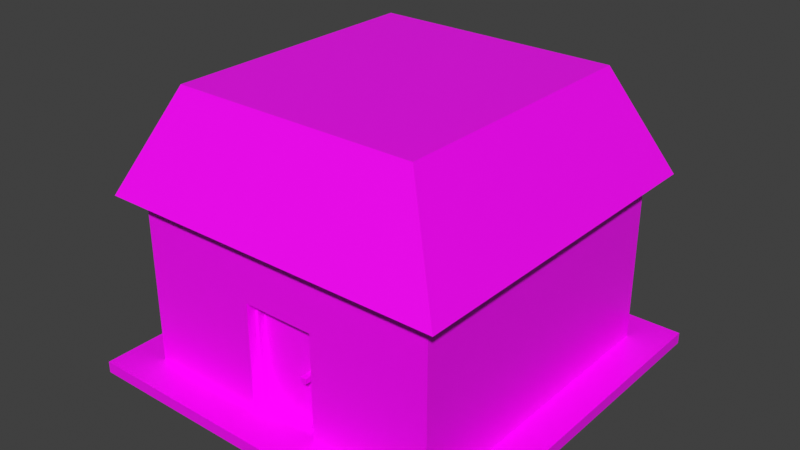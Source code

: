 # Source: PizzaDelivery.blend  (saved by Blender 3.3.6; exported with 4.5.12 LTS)
import bpy
from mathutils import Matrix  # noqa: F401  (used for matrix-valued properties, if any)

bpy.ops.wm.read_factory_settings(use_empty=True)
scene = bpy.context.scene
scene.name = 'Scene'

# ---- collections
col_collection = bpy.data.collections.new('Collection'); scene.collection.children.link(col_collection)

# ---- images (referenced by path relative to the original .blend; pixels are not part of the script)
import os
ASSET_DIR = os.environ.get("B2B_ASSET_DIR", "")  # directory of the original .blend (textures are referenced by path, not embedded)
HERE = os.path.dirname(os.path.abspath(__file__))  # packed textures are extracted next to this script under _unpacked/

def load_image(name, relpath, width, height, colorspace="sRGB"):
    """Load a texture the original file referenced (path relative to the .blend, or extracted next to this script)."""
    p = next((c for c in (os.path.join(HERE, relpath), os.path.join(ASSET_DIR, relpath)) if relpath and os.path.exists(c)), "")
    if p:
        img = bpy.data.images.load(p, check_existing=True)
        img.name = name
    else:  # same state as the original file: an image datablock whose file is absent (Cycles renders it pink)
        img = bpy.data.images.new(name, width, height)
        img.source = "FILE"
        img.filepath = "//" + (relpath or name)
    img.colorspace_settings.name = colorspace
    return img
img_imphenziapalette01_256_gradient_png = load_image('ImphenziaPalette01-256-Gradient.png', 'ImphenziaPalette01-256-Gradient.png', 1024, 1024, 'sRGB')

# ---- materials (node trees are filled in below, after node groups)
mat_material = bpy.data.materials.new('Material')
mat_material.alpha_threshold = 0.0
mat_material.use_transparent_shadow = False
mat_material.line_color = (0.0, 0.0, 0.0, 1.0)

# ---- material node trees
mat_material.use_nodes = True; mat_material.node_tree.nodes.clear()
_N = mat_material.node_tree.nodes; _L = mat_material.node_tree.links
n0 = _N.new('ShaderNodeOutputMaterial'); n0.name = 'Material Output'; n0.location = (300, 300)
n1 = _N.new('ShaderNodeBsdfPrincipled'); n1.name = 'Principled BSDF'; n1.location = (10, 300)
n1.distribution = 'GGX'
n1.subsurface_method = 'BURLEY'
n1.inputs[2].default_value = 0.4
n1.inputs[3].default_value = 1.45
n1.inputs[27].default_value = (0.0, 0.0, 0.0, 1.0)
n1.inputs[28].default_value = 1.0
n2 = _N.new('ShaderNodeTexImage'); n2.name = 'Image Texture'; n2.location = (-322, 176)
n2.image = img_imphenziapalette01_256_gradient_png
n2.interpolation = 'Closest'
_L.new(n1.outputs[0], n0.inputs[0])
_L.new(n2.outputs[0], n1.inputs[0])
n0.is_active_output = True

# ---- world
world_world = bpy.data.worlds.new('World'); scene.world = world_world
world_world.use_nodes = True; world_world.node_tree.nodes.clear()
_N = world_world.node_tree.nodes; _L = world_world.node_tree.links
n0 = _N.new('ShaderNodeOutputWorld'); n0.name = 'World Output'; n0.location = (300, 300)
n1 = _N.new('ShaderNodeBackground'); n1.name = 'Background'; n1.location = (10, 300)
n1.inputs[0].default_value = (0.05088, 0.05088, 0.05088, 1.0)
_L.new(n1.outputs[0], n0.inputs[0])
n0.is_active_output = True
world_world.color = (0.05088, 0.05088, 0.05088)
world_world.use_sun_shadow = False
world_world.sun_shadow_jitter_overblur = 0.0

# ---- meshes
me_cube = bpy.data.meshes.new('Cube')
me_cube.from_pydata([(10.0, 10.0, 0.3), (10.0, 10.0, -0.3), (10.0, -10.0, 0.3), (10.0, -10.0, -0.3), (-10.0, 10.0, 0.3), (-10.0, 10.0, -0.3), (-10.0, -10.0, 0.3), (-10.0, -10.0, -0.3)], [], [(0, 4, 6, 2), (3, 2, 6, 7), (7, 6, 4, 5), (5, 1, 3, 7), (1, 0, 2, 3), (5, 4, 0, 1)])
_uv = me_cube.uv_layers.new(name='UVMap')
_uv.uv.foreach_set('vector', [0.8284, 0.8094, 0.8284, 0.8094, 0.8284, 0.8094, 0.8284, 0.8094, 0.8284, 0.8094, 0.8284, 0.8094, 0.8284, 0.8094, 0.8284, 0.8094, 0.8284, 0.8094, 0.8284, 0.8094, 0.8284, 0.8094, 0.8284, 0.8094, 0.8284, 0.8094, 0.8284, 0.8094, 0.8284, 0.8094, 0.8284, 0.8094, 0.8284, 0.8094, 0.8284, 0.8094, 0.8284, 0.8094, 0.8284, 0.8094, 0.8284, 0.8094, 0.8284, 0.8094, 0.8284, 0.8094, 0.8284, 0.8094])
me_cube.materials.append(mat_material)
me_cube.use_remesh_preserve_volume = False
me_cube.use_remesh_preserve_attributes = False
me_cube.use_mirror_vertex_groups = False
me_cube.update()
me_cube_001 = bpy.data.meshes.new('Cube.001')
me_cube_001.from_pydata([(-8.093, -8.093, 0.2), (-5.69, -6.183, 14.38), (-8.093, 8.093, 0.2), (-5.69, 6.183, 14.38), (8.093, -8.093, 0.2), (5.69, -6.183, 14.38), (8.093, 8.093, 0.2), (5.69, 6.183, 14.38), (6.848, 8.093, 0.2), (5.603, 8.093, 0.2), (4.358, 8.093, 0.2), (3.113, 8.093, 0.2), (1.868, 8.093, 0.2), (0.6225, 8.093, 0.2), (-0.6225, 8.093, 0.2), (-1.868, 8.093, 0.2), (-3.113, 8.093, 0.2), (-4.358, 8.093, 0.2), (-5.603, 8.093, 0.2), (-6.848, 8.093, 0.2), (-4.815, 6.183, 14.38), (-3.939, 6.183, 14.38), (-3.064, 6.183, 14.38), (-2.189, 6.183, 14.38), (-1.313, 6.183, 14.38), (-0.4377, 6.183, 14.38), (0.4377, 6.183, 14.38), (1.313, 6.183, 14.38), (2.189, 6.183, 14.38), (3.064, 6.183, 14.38), (3.939, 6.183, 14.38), (4.815, 6.183, 14.38), (-6.848, -8.093, 0.2), (-5.603, -8.093, 0.2), (-4.358, -8.093, 0.2), (-3.113, -8.093, 0.2), (-1.868, -8.093, 0.2), (-0.6225, -8.093, 0.2), (0.6225, -8.093, 0.2), (1.868, -8.093, 0.2), (3.113, -8.093, 0.2), (4.358, -8.093, 0.2), (5.603, -8.093, 0.2), (6.848, -8.093, 0.2), (4.815, -6.183, 14.38), (3.939, -6.183, 14.38), (3.064, -6.183, 14.38), (2.189, -6.183, 14.38), (1.313, -6.183, 14.38), (0.4377, -6.183, 14.38), (-0.4377, -6.183, 14.38), (-1.313, -6.183, 14.38), (-2.189, -6.183, 14.38), (-3.064, -6.183, 14.38), (-3.939, -6.183, 14.38), (-4.815, -6.183, 14.38), (-8.093, -8.093, 1.328), (-8.093, -8.093, 2.456), (-8.093, -8.093, 3.584), (-8.093, -8.093, 4.712), (-8.093, -8.093, 5.84), (-8.093, -8.093, 6.968), (-8.093, -8.093, 8.096), (-8.093, -8.093, 9.224), (-8.093, 8.093, 9.224), (-8.093, 8.093, 8.096), (-8.093, 8.093, 6.968), (-8.093, 8.093, 5.84), (-8.093, 8.093, 4.712), (-8.093, 8.093, 3.584), (-8.093, 8.093, 2.456), (-8.093, 8.093, 1.328), (8.093, 8.093, 9.224), (8.093, 8.093, 8.096), (8.093, 8.093, 6.968), (8.093, 8.093, 5.84), (8.093, 8.093, 4.712), (8.093, 8.093, 3.584), (8.093, 8.093, 2.456), (8.093, 8.093, 1.328), (8.093, -8.093, 9.224), (8.093, -8.093, 8.096), (8.093, -8.093, 6.968), (8.093, -8.093, 5.84), (8.093, -8.093, 4.712), (8.093, -8.093, 3.584), (8.093, -8.093, 2.456), (8.093, -8.093, 1.328), (6.848, -8.093, 9.224), (6.848, -8.093, 8.096), (6.848, -8.093, 6.968), (6.848, -8.093, 5.84), (6.848, -8.093, 4.712), (6.848, -8.093, 3.584), (6.848, -8.093, 2.456), (6.848, -8.093, 1.328), (5.603, -8.093, 9.224), (5.603, -8.093, 8.096), (5.603, -8.093, 6.968), (5.603, -8.093, 5.84), (5.603, -8.093, 4.712), (5.603, -8.093, 3.584), (5.603, -8.093, 2.456), (5.603, -8.093, 1.328), (4.358, -8.093, 9.224), (4.358, -8.093, 8.096), (4.358, -8.093, 6.968), (4.358, -8.093, 5.84), (4.358, -8.093, 4.712), (4.358, -8.093, 3.584), (4.358, -8.093, 2.456), (4.358, -8.093, 1.328), (3.113, -8.093, 9.224), (3.113, -8.093, 8.096), (3.113, -8.093, 6.968), (3.113, -8.093, 5.84), (3.113, -8.093, 4.712), (3.113, -8.093, 3.584), (3.113, -8.093, 2.456), (3.113, -8.093, 1.328), (1.868, -8.093, 9.224), (1.868, -8.093, 8.096), (1.868, -8.093, 6.968), (1.868, -8.093, 5.84), (1.868, -8.093, 4.712), (1.868, -8.093, 3.584), (1.868, -8.093, 2.456), (1.868, -8.093, 1.328), (0.6225, -8.093, 9.224), (0.6225, -8.093, 8.096), (0.6225, -8.093, 6.968), (0.6225, -8.093, 5.84), (-0.6225, -8.093, 9.224), (-0.6225, -8.093, 8.096), (-0.6225, -8.093, 6.968), (-0.6225, -8.093, 5.84), (-1.868, -8.093, 9.224), (-1.868, -8.093, 8.096), (-1.868, -8.093, 6.968), (-1.868, -8.093, 5.84), (-1.868, -8.093, 4.712), (-1.868, -8.093, 3.584), (-1.868, -8.093, 2.456), (-1.868, -8.093, 1.328), (-3.113, -8.093, 9.224), (-3.113, -8.093, 8.096), (-3.113, -8.093, 6.968), (-3.113, -8.093, 5.84), (-3.113, -8.093, 4.712), (-3.113, -8.093, 3.584), (-3.113, -8.093, 2.456), (-3.113, -8.093, 1.328), (-4.358, -8.093, 9.224), (-4.358, -8.093, 8.096), (-4.358, -8.093, 6.968), (-4.358, -8.093, 5.84), (-4.358, -8.093, 4.712), (-4.358, -8.093, 3.584), (-4.358, -8.093, 2.456), (-4.358, -8.093, 1.328), (-5.603, -8.093, 9.224), (-5.603, -8.093, 8.096), (-5.603, -8.093, 6.968), (-5.603, -8.093, 5.84), (-5.603, -8.093, 4.712), (-5.603, -8.093, 3.584), (-5.603, -8.093, 2.456), (-5.603, -8.093, 1.328), (-6.848, -8.093, 9.224), (-6.848, -8.093, 8.096), (-6.848, -8.093, 6.968), (-6.848, -8.093, 5.84), (-6.848, -8.093, 4.712), (-6.848, -8.093, 3.584), (-6.848, -8.093, 2.456), (-6.848, -8.093, 1.328), (-6.848, 8.093, 9.224), (-6.848, 8.093, 8.096), (-6.848, 8.093, 6.968), (-6.848, 8.093, 5.84), (-6.848, 8.093, 4.712), (-6.848, 8.093, 3.584), (-6.848, 8.093, 2.456), (-6.848, 8.093, 1.328), (-5.603, 8.093, 9.224), (-5.603, 8.093, 8.096), (-5.603, 8.093, 6.968), (-5.603, 8.093, 5.84), (-5.603, 8.093, 4.712), (-5.603, 8.093, 3.584), (-5.603, 8.093, 2.456), (-5.603, 8.093, 1.328), (-4.358, 8.093, 9.224), (-4.358, 8.093, 8.096), (-4.358, 8.093, 6.968), (-4.358, 8.093, 5.84), (-4.358, 8.093, 4.712), (-4.358, 8.093, 3.584), (-4.358, 8.093, 2.456), (-4.358, 8.093, 1.328), (-3.113, 8.093, 9.224), (-3.113, 8.093, 8.096), (-3.113, 8.093, 6.968), (-3.113, 8.093, 5.84), (-3.113, 8.093, 4.712), (-3.113, 8.093, 3.584), (-3.113, 8.093, 2.456), (-3.113, 8.093, 1.328), (-1.868, 8.093, 9.224), (-1.868, 8.093, 8.096), (-1.868, 8.093, 6.968), (-1.868, 8.093, 5.84), (-1.868, 8.093, 4.712), (-1.868, 8.093, 3.584), (-1.868, 8.093, 2.456), (-1.868, 8.093, 1.328), (-0.6225, 8.093, 9.224), (-0.6225, 8.093, 8.096), (-0.6225, 8.093, 6.968), (-0.6225, 8.093, 5.84), (-0.6225, 8.093, 4.712), (-0.6225, 8.093, 3.584), (-0.6225, 8.093, 2.456), (-0.6225, 8.093, 1.328), (0.6225, 8.093, 9.224), (0.6225, 8.093, 8.096), (0.6225, 8.093, 6.968), (0.6225, 8.093, 5.84), (0.6225, 8.093, 4.712), (0.6225, 8.093, 3.584), (0.6225, 8.093, 2.456), (0.6225, 8.093, 1.328), (1.868, 8.093, 9.224), (1.868, 8.093, 8.096), (1.868, 8.093, 6.968), (1.868, 8.093, 5.84), (1.868, 8.093, 4.712), (1.868, 8.093, 3.584), (1.868, 8.093, 2.456), (1.868, 8.093, 1.328), (3.113, 8.093, 9.224), (3.113, 8.093, 8.096), (3.113, 8.093, 6.968), (3.113, 8.093, 5.84), (3.113, 8.093, 4.712), (3.113, 8.093, 3.584), (3.113, 8.093, 2.456), (3.113, 8.093, 1.328), (4.358, 8.093, 9.224), (4.358, 8.093, 8.096), (4.358, 8.093, 6.968), (4.358, 8.093, 5.84), (4.358, 8.093, 4.712), (4.358, 8.093, 3.584), (4.358, 8.093, 2.456), (4.358, 8.093, 1.328), (5.603, 8.093, 9.224), (5.603, 8.093, 8.096), (5.603, 8.093, 6.968), (5.603, 8.093, 5.84), (5.603, 8.093, 4.712), (5.603, 8.093, 3.584), (5.603, 8.093, 2.456), (5.603, 8.093, 1.328), (6.848, 8.093, 9.224), (6.848, 8.093, 8.096), (6.848, 8.093, 6.968), (6.848, 8.093, 5.84), (6.848, 8.093, 4.712), (6.848, 8.093, 3.584), (6.848, 8.093, 2.456), (6.848, 8.093, 1.328), (-1.868, -7.592, 0.2), (-0.6225, -7.592, 0.2), (0.6225, -7.592, 0.2), (1.868, -7.592, 0.2), (1.868, -7.592, 1.328), (-1.868, -7.592, 1.328), (1.868, -7.592, 5.84), (1.868, -7.592, 4.712), (1.868, -7.592, 3.584), (1.868, -7.592, 2.456), (0.6225, -7.592, 5.84), (-0.6225, -7.592, 5.84), (-1.868, -7.592, 5.84), (-1.868, -7.592, 4.712), (-1.868, -7.592, 3.584), (-1.868, -7.592, 2.456), (-6.384, -6.936, 14.45), (-6.384, 6.936, 14.45), (6.384, -6.936, 14.45), (6.384, 6.936, 14.45), (-5.402, 6.936, 14.45), (-4.42, 6.936, 14.45), (-3.437, 6.936, 14.45), (-2.455, 6.936, 14.45), (-1.473, 6.936, 14.45), (-0.4911, 6.936, 14.45), (0.4911, 6.936, 14.45), (1.473, 6.936, 14.45), (2.455, 6.936, 14.45), (3.437, 6.936, 14.45), (4.42, 6.936, 14.45), (5.402, 6.936, 14.45), (5.402, -6.936, 14.45), (4.42, -6.936, 14.45), (3.437, -6.936, 14.45), (2.455, -6.936, 14.45), (1.473, -6.936, 14.45), (0.4911, -6.936, 14.45), (-0.4911, -6.936, 14.45), (-1.473, -6.936, 14.45), (-2.455, -6.936, 14.45), (-3.437, -6.936, 14.45), (-4.42, -6.936, 14.45), (-5.402, -6.936, 14.45), (-9.079, -9.079, 9.155), (-9.079, 9.079, 9.155), (9.079, 9.079, 9.155), (9.079, -9.079, 9.155), (7.682, -9.079, 9.155), (6.285, -9.079, 9.155), (4.889, -9.079, 9.155), (3.492, -9.079, 9.155), (2.095, -9.079, 9.155), (0.6984, -9.079, 9.155), (-0.6984, -9.079, 9.155), (-2.095, -9.079, 9.155), (-3.492, -9.079, 9.155), (-4.889, -9.079, 9.155), (-6.285, -9.079, 9.155), (-7.682, -9.079, 9.155), (-7.682, 9.079, 9.155), (-6.285, 9.079, 9.155), (-4.889, 9.079, 9.155), (-3.492, 9.079, 9.155), (-2.095, 9.079, 9.155), (-0.6984, 9.079, 9.155), (0.6984, 9.079, 9.155), (2.095, 9.079, 9.155), (3.492, 9.079, 9.155), (4.889, 9.079, 9.155), (6.285, 9.079, 9.155), (7.682, 9.079, 9.155), (-1.868, -7.592, 0.2), (-0.6225, -7.592, 0.2), (0.6225, -7.592, 0.2), (1.868, -7.592, 0.2), (1.868, -7.592, 1.328), (-1.69, -7.25, 1.489), (-0.5632, -7.25, 1.489), (-1.868, -7.592, 1.328), (1.868, -7.592, 5.84), (1.868, -7.592, 4.712), (1.868, -7.592, 3.584), (1.868, -7.592, 2.456), (0.6225, -7.592, 5.84), (0.5632, -7.25, 1.489), (1.69, -7.25, 1.489), (1.69, -7.25, 0.4685), (-0.6225, -7.592, 5.84), (0.5632, -7.25, 0.4685), (-0.5632, -7.25, 0.4685), (-1.69, -7.25, 0.4685), (-1.868, -7.592, 5.84), (-1.868, -7.592, 4.712), (-1.868, -7.592, 3.584), (-1.868, -7.592, 2.456), (-1.69, -7.592, 0.4685), (-0.5632, -7.592, 0.4685), (0.5632, -7.592, 0.4685), (1.69, -7.592, 0.4685), (1.69, -7.592, 1.489), (-1.69, -7.592, 1.489), (1.69, -7.592, 5.571), (1.69, -7.592, 4.551), (1.69, -7.592, 3.53), (1.69, -7.592, 2.51), (0.5632, -7.592, 5.571), (-0.5632, -7.592, 5.571), (-1.69, -7.592, 5.571), (-1.69, -7.592, 4.551), (-1.69, -7.592, 3.53), (-1.69, -7.592, 2.51), (1.69, -7.25, 5.571), (1.69, -7.25, 4.551), (1.69, -7.25, 3.53), (1.69, -7.25, 2.51), (0.5632, -7.25, 5.571), (0.5632, -7.25, 4.551), (0.5632, -7.25, 3.53), (0.5632, -7.25, 2.51), (-0.5632, -7.25, 5.571), (-0.5632, -7.25, 4.551), (-0.5632, -7.25, 3.53), (-0.5632, -7.25, 2.51), (-1.69, -7.25, 5.571), (-1.69, -7.25, 4.551), (-1.69, -7.25, 3.53), (-1.69, -7.25, 2.51), (1.276, -7.25, 3.155), (1.276, -7.25, 2.885), (0.9772, -7.25, 3.155), (0.9772, -7.25, 2.885), (1.276, -7.845, 3.155), (1.276, -7.845, 2.885), (0.9772, -7.845, 3.155), (0.9772, -7.845, 2.885)], [], [(63, 1, 3, 64), (264, 31, 7, 72), (72, 7, 5, 80), (168, 55, 1, 63), (8, 6, 4, 43), (20, 3, 1, 55), (7, 31, 44, 5), (31, 30, 45, 44), (30, 29, 46, 45), (29, 28, 47, 46), (28, 27, 48, 47), (27, 26, 49, 48), (26, 25, 50, 49), (25, 24, 51, 50), (24, 23, 52, 51), (23, 22, 53, 52), (22, 21, 54, 53), (21, 20, 55, 54), (2, 19, 32, 0), (19, 18, 33, 32), (18, 17, 34, 33), (17, 16, 35, 34), (16, 15, 36, 35), (15, 14, 37, 36), (14, 13, 38, 37), (13, 12, 39, 38), (12, 11, 40, 39), (11, 10, 41, 40), (10, 9, 42, 41), (9, 8, 43, 42), (80, 5, 44, 88), (88, 44, 45, 96), (96, 45, 46, 104), (104, 46, 47, 112), (112, 47, 48, 120), (120, 48, 49, 128), (128, 49, 50, 132), (132, 50, 51, 136), (136, 51, 52, 144), (144, 52, 53, 152), (152, 53, 54, 160), (160, 54, 55, 168), (64, 3, 20, 176), (176, 20, 21, 184), (184, 21, 22, 192), (192, 22, 23, 200), (200, 23, 24, 208), (208, 24, 25, 216), (216, 25, 26, 224), (224, 26, 27, 232), (232, 27, 28, 240), (240, 28, 29, 248), (248, 29, 30, 256), (256, 30, 31, 264), (9, 263, 271, 8), (263, 262, 270, 271), (262, 261, 269, 270), (261, 260, 268, 269), (260, 259, 267, 268), (259, 258, 266, 267), (258, 257, 265, 266), (257, 256, 264, 265), (10, 255, 263, 9), (255, 254, 262, 263), (254, 253, 261, 262), (253, 252, 260, 261), (252, 251, 259, 260), (251, 250, 258, 259), (250, 249, 257, 258), (249, 248, 256, 257), (11, 247, 255, 10), (247, 246, 254, 255), (246, 245, 253, 254), (245, 244, 252, 253), (244, 243, 251, 252), (243, 242, 250, 251), (242, 241, 249, 250), (241, 240, 248, 249), (12, 239, 247, 11), (239, 238, 246, 247), (238, 237, 245, 246), (237, 236, 244, 245), (236, 235, 243, 244), (235, 234, 242, 243), (234, 233, 241, 242), (233, 232, 240, 241), (13, 231, 239, 12), (231, 230, 238, 239), (230, 229, 237, 238), (229, 228, 236, 237), (228, 227, 235, 236), (227, 226, 234, 235), (226, 225, 233, 234), (225, 224, 232, 233), (14, 223, 231, 13), (223, 222, 230, 231), (222, 221, 229, 230), (221, 220, 228, 229), (220, 219, 227, 228), (219, 218, 226, 227), (218, 217, 225, 226), (217, 216, 224, 225), (15, 215, 223, 14), (215, 214, 222, 223), (214, 213, 221, 222), (213, 212, 220, 221), (212, 211, 219, 220), (211, 210, 218, 219), (210, 209, 217, 218), (209, 208, 216, 217), (16, 207, 215, 15), (207, 206, 214, 215), (206, 205, 213, 214), (205, 204, 212, 213), (204, 203, 211, 212), (203, 202, 210, 211), (202, 201, 209, 210), (201, 200, 208, 209), (17, 199, 207, 16), (199, 198, 206, 207), (198, 197, 205, 206), (197, 196, 204, 205), (196, 195, 203, 204), (195, 194, 202, 203), (194, 193, 201, 202), (193, 192, 200, 201), (18, 191, 199, 17), (191, 190, 198, 199), (190, 189, 197, 198), (189, 188, 196, 197), (188, 187, 195, 196), (187, 186, 194, 195), (186, 185, 193, 194), (185, 184, 192, 193), (19, 183, 191, 18), (183, 182, 190, 191), (182, 181, 189, 190), (181, 180, 188, 189), (180, 179, 187, 188), (179, 178, 186, 187), (178, 177, 185, 186), (177, 176, 184, 185), (2, 71, 183, 19), (71, 70, 182, 183), (70, 69, 181, 182), (69, 68, 180, 181), (68, 67, 179, 180), (67, 66, 178, 179), (66, 65, 177, 178), (65, 64, 176, 177), (33, 167, 175, 32), (167, 166, 174, 175), (166, 165, 173, 174), (165, 164, 172, 173), (164, 163, 171, 172), (163, 162, 170, 171), (162, 161, 169, 170), (161, 160, 168, 169), (34, 159, 167, 33), (159, 158, 166, 167), (158, 157, 165, 166), (157, 156, 164, 165), (156, 155, 163, 164), (155, 154, 162, 163), (154, 153, 161, 162), (153, 152, 160, 161), (35, 151, 159, 34), (151, 150, 158, 159), (150, 149, 157, 158), (149, 148, 156, 157), (148, 147, 155, 156), (147, 146, 154, 155), (146, 145, 153, 154), (145, 144, 152, 153), (36, 143, 151, 35), (143, 142, 150, 151), (142, 141, 149, 150), (141, 140, 148, 149), (140, 139, 147, 148), (139, 138, 146, 147), (138, 137, 145, 146), (137, 136, 144, 145), (38, 39, 275, 274), (124, 123, 278, 279), (131, 135, 283, 282), (135, 139, 284, 283), (37, 38, 274, 273), (135, 134, 138, 139), (134, 133, 137, 138), (133, 132, 136, 137), (36, 37, 273, 272), (142, 143, 277, 287), (143, 36, 272, 277), (141, 142, 287, 286), (127, 126, 281, 276), (131, 130, 134, 135), (130, 129, 133, 134), (129, 128, 132, 133), (140, 141, 286, 285), (126, 125, 280, 281), (139, 140, 285, 284), (125, 124, 279, 280), (39, 127, 276, 275), (123, 122, 130, 131), (122, 121, 129, 130), (121, 120, 128, 129), (40, 119, 127, 39), (119, 118, 126, 127), (118, 117, 125, 126), (117, 116, 124, 125), (116, 115, 123, 124), (115, 114, 122, 123), (114, 113, 121, 122), (113, 112, 120, 121), (41, 111, 119, 40), (111, 110, 118, 119), (110, 109, 117, 118), (109, 108, 116, 117), (108, 107, 115, 116), (107, 106, 114, 115), (106, 105, 113, 114), (105, 104, 112, 113), (42, 103, 111, 41), (103, 102, 110, 111), (102, 101, 109, 110), (101, 100, 108, 109), (100, 99, 107, 108), (99, 98, 106, 107), (98, 97, 105, 106), (97, 96, 104, 105), (43, 95, 103, 42), (95, 94, 102, 103), (94, 93, 101, 102), (93, 92, 100, 101), (92, 91, 99, 100), (91, 90, 98, 99), (90, 89, 97, 98), (89, 88, 96, 97), (4, 87, 95, 43), (87, 86, 94, 95), (86, 85, 93, 94), (85, 84, 92, 93), (84, 83, 91, 92), (83, 82, 90, 91), (82, 81, 89, 90), (81, 80, 88, 89), (32, 175, 56, 0), (175, 174, 57, 56), (174, 173, 58, 57), (173, 172, 59, 58), (172, 171, 60, 59), (171, 170, 61, 60), (170, 169, 62, 61), (169, 168, 63, 62), (6, 79, 87, 4), (79, 78, 86, 87), (78, 77, 85, 86), (77, 76, 84, 85), (76, 75, 83, 84), (75, 74, 82, 83), (74, 73, 81, 82), (73, 72, 80, 81), (8, 271, 79, 6), (271, 270, 78, 79), (270, 269, 77, 78), (269, 268, 76, 77), (268, 267, 75, 76), (267, 266, 74, 75), (266, 265, 73, 74), (265, 264, 72, 73), (0, 56, 71, 2), (56, 57, 70, 71), (57, 58, 69, 70), (58, 59, 68, 69), (59, 60, 67, 68), (60, 61, 66, 67), (61, 62, 65, 66), (62, 63, 64, 65), (275, 276, 348, 347), (276, 281, 355, 348), (282, 283, 360, 356), (274, 275, 347, 346), (281, 280, 354, 355), (273, 274, 346, 345), (280, 279, 353, 354), (272, 273, 345, 344), (278, 282, 356, 352), (287, 277, 351, 367), (279, 278, 352, 353), (286, 287, 367, 366), (277, 272, 344, 351), (285, 286, 366, 365), (283, 284, 364, 360), (123, 131, 282, 278), (316, 288, 289, 317), (343, 303, 291, 318), (318, 291, 290, 319), (331, 315, 288, 316), (292, 289, 288, 315), (291, 303, 304, 290), (303, 302, 305, 304), (302, 301, 306, 305), (301, 300, 307, 306), (300, 299, 308, 307), (299, 298, 309, 308), (298, 297, 310, 309), (297, 296, 311, 310), (296, 295, 312, 311), (295, 294, 313, 312), (294, 293, 314, 313), (293, 292, 315, 314), (319, 290, 304, 320), (320, 304, 305, 321), (321, 305, 306, 322), (322, 306, 307, 323), (323, 307, 308, 324), (324, 308, 309, 325), (325, 309, 310, 326), (326, 310, 311, 327), (327, 311, 312, 328), (328, 312, 313, 329), (329, 313, 314, 330), (330, 314, 315, 331), (317, 289, 292, 332), (332, 292, 293, 333), (333, 293, 294, 334), (334, 294, 295, 335), (335, 295, 296, 336), (336, 296, 297, 337), (337, 297, 298, 338), (338, 298, 299, 339), (339, 299, 300, 340), (340, 300, 301, 341), (341, 301, 302, 342), (342, 302, 303, 343), (360, 364, 380, 379), (364, 365, 381, 380), (347, 348, 372, 371), (348, 355, 377, 372), (356, 360, 379, 378), (346, 347, 371, 370), (355, 354, 376, 377), (345, 346, 370, 369), (354, 353, 375, 376), (344, 345, 369, 368), (352, 356, 378, 374), (367, 351, 373, 383), (353, 352, 374, 375), (366, 367, 383, 382), (351, 344, 368, 373), (284, 285, 365, 364), (380, 381, 397, 396), (371, 372, 358, 359), (372, 377, 387, 358), (378, 379, 392, 388), (370, 371, 359, 361), (377, 376, 386, 387), (369, 370, 361, 362), (376, 375, 385, 386), (368, 369, 362, 363), (374, 378, 388, 384), (383, 373, 349, 399), (375, 374, 384, 385), (382, 383, 399, 398), (373, 368, 363, 349), (381, 382, 398, 397), (365, 366, 382, 381), (362, 350, 349, 363), (350, 395, 399, 349), (395, 394, 398, 399), (394, 393, 397, 398), (393, 392, 396, 397), (361, 357, 350, 362), (357, 391, 395, 350), (391, 390, 394, 395), (390, 389, 393, 394), (389, 388, 392, 393), (359, 358, 357, 361), (358, 387, 391, 357), (390, 391, 403, 402), (386, 385, 389, 390), (385, 384, 388, 389), (379, 380, 396, 392), (403, 401, 405, 407), (386, 390, 402, 400), (387, 386, 400, 401), (391, 387, 401, 403), (405, 404, 406, 407), (401, 400, 404, 405), (400, 402, 406, 404), (402, 403, 407, 406)])
_uv = me_cube_001.uv_layers.new(name='UVMap')
_uv.uv.foreach_set('vector', [0.6829, 0.4721, 0.6829, 0.4721, 0.6829, 0.4721, 0.6829, 0.4721, 0.6829, 0.4721, 0.6829, 0.4721, 0.6829, 0.4721, 0.6829, 0.4721, 0.6829, 0.4721, 0.6829, 0.4721, 0.6829, 0.4721, 0.6829, 0.4721, 0.6829, 0.4721, 0.6829, 0.4721, 0.6829, 0.4721, 0.6829, 0.4721, 0.6829, 0.4721, 0.6829, 0.4721, 0.6829, 0.4721, 0.6829, 0.4721, 0.6829, 0.4721, 0.6829, 0.4721, 0.6829, 0.4721, 0.6829, 0.4721, 0.6829, 0.4721, 0.6829, 0.4721, 0.6829, 0.4721, 0.6829, 0.4721, 0.6829, 0.4721, 0.6829, 0.4721, 0.6829, 0.4721, 0.6829, 0.4721, 0.6829, 0.4721, 0.6829, 0.4721, 0.6829, 0.4721, 0.6829, 0.4721, 0.6829, 0.4721, 0.6829, 0.4721, 0.6829, 0.4721, 0.6829, 0.4721, 0.6829, 0.4721, 0.6829, 0.4721, 0.6829, 0.4721, 0.6829, 0.4721, 0.6829, 0.4721, 0.6829, 0.4721, 0.6829, 0.4721, 0.6829, 0.4721, 0.6829, 0.4721, 0.6829, 0.4721, 0.6829, 0.4721, 0.6829, 0.4721, 0.6829, 0.4721, 0.6829, 0.4721, 0.6829, 0.4721, 0.6829, 0.4721, 0.6829, 0.4721, 0.6829, 0.4721, 0.6829, 0.4721, 0.6829, 0.4721, 0.6829, 0.4721, 0.6829, 0.4721, 0.6829, 0.4721, 0.6829, 0.4721, 0.6829, 0.4721, 0.6829, 0.4721, 0.6829, 0.4721, 0.6829, 0.4721, 0.6829, 0.4721, 0.6829, 0.4721, 0.6829, 0.4721, 0.6829, 0.4721, 0.6829, 0.4721, 0.6829, 0.4721, 0.6829, 0.4721, 0.6829, 0.4721, 0.6829, 0.4721, 0.6829, 0.4721, 0.6829, 0.4721, 0.6829, 0.4721, 0.6829, 0.4721, 0.6829, 0.4721, 0.6829, 0.4721, 0.6829, 0.4721, 0.6829, 0.4721, 0.6829, 0.4721, 0.6829, 0.4721, 0.6829, 0.4721, 0.6829, 0.4721, 0.6829, 0.4721, 0.6829, 0.4721, 0.6829, 0.4721, 0.6829, 0.4721, 0.6829, 0.4721, 0.6829, 0.4721, 0.6829, 0.4721, 0.6829, 0.4721, 0.6829, 0.4721, 0.6829, 0.4721, 0.6829, 0.4721, 0.6829, 0.4721, 0.6829, 0.4721, 0.6829, 0.4721, 0.6829, 0.4721, 0.6829, 0.4721, 0.6829, 0.4721, 0.6829, 0.4721, 0.6829, 0.4721, 0.6829, 0.4721, 0.6829, 0.4721, 0.6829, 0.4721, 0.6829, 0.4721, 0.6829, 0.4721, 0.6829, 0.4721, 0.6829, 0.4721, 0.6829, 0.4721, 0.6829, 0.4721, 0.6829, 0.4721, 0.6829, 0.4721, 0.6829, 0.4721, 0.6829, 0.4721, 0.6829, 0.4721, 0.6829, 0.4721, 0.6829, 0.4721, 0.6829, 0.4721, 0.6829, 0.4721, 0.6829, 0.4721, 0.6829, 0.4721, 0.6829, 0.4721, 0.6829, 0.4721, 0.6829, 0.4721, 0.6829, 0.4721, 0.6829, 0.4721, 0.6829, 0.4721, 0.6829, 0.4721, 0.6829, 0.4721, 0.6829, 0.4721, 0.6829, 0.4721, 0.6829, 0.4721, 0.6829, 0.4721, 0.6829, 0.4721, 0.6829, 0.4721, 0.6829, 0.4721, 0.6829, 0.4721, 0.6829, 0.4721, 0.6829, 0.4721, 0.6829, 0.4721, 0.6829, 0.4721, 0.6829, 0.4721, 0.6829, 0.4721, 0.6829, 0.4721, 0.6829, 0.4721, 0.6829, 0.4721, 0.6829, 0.4721, 0.6829, 0.4721, 0.6829, 0.4721, 0.6829, 0.4721, 0.6829, 0.4721, 0.6829, 0.4721, 0.6829, 0.4721, 0.6829, 0.4721, 0.6829, 0.4721, 0.6829, 0.4721, 0.6829, 0.4721, 0.6829, 0.4721, 0.6829, 0.4721, 0.6829, 0.4721, 0.6829, 0.4721, 0.6829, 0.4721, 0.6829, 0.4721, 0.6829, 0.4721, 0.6829, 0.4721, 0.6829, 0.4721, 0.6829, 0.4721, 0.6829, 0.4721, 0.6829, 0.4721, 0.6829, 0.4721, 0.6829, 0.4721, 0.6829, 0.4721, 0.6829, 0.4721, 0.6829, 0.4721, 0.6829, 0.4721, 0.6829, 0.4721, 0.6829, 0.4721, 0.6829, 0.4721, 0.6829, 0.4721, 0.6829, 0.4721, 0.6829, 0.4721, 0.6829, 0.4721, 0.6829, 0.4721, 0.6829, 0.4721, 0.6829, 0.4721, 0.6829, 0.4721, 0.6829, 0.4721, 0.6829, 0.4721, 0.6829, 0.4721, 0.6829, 0.4721, 0.6829, 0.4721, 0.6829, 0.4721, 0.6829, 0.4721, 0.6829, 0.4721, 0.6829, 0.4721, 0.6829, 0.4721, 0.6829, 0.4721, 0.6829, 0.4721, 0.6829, 0.4721, 0.6829, 0.4721, 0.6829, 0.4721, 0.6829, 0.4721, 0.6829, 0.4721, 0.6829, 0.4721, 0.6829, 0.4721, 0.6829, 0.4721, 0.6829, 0.4721, 0.6829, 0.4721, 0.6829, 0.4721, 0.6829, 0.4721, 0.6829, 0.4721, 0.6829, 0.4721, 0.6829, 0.4721, 0.6829, 0.4721, 0.6829, 0.4721, 0.6829, 0.4721, 0.6829, 0.4721, 0.6829, 0.4721, 0.6829, 0.4721, 0.6829, 0.4721, 0.6829, 0.4721, 0.6829, 0.4721, 0.6829, 0.4721, 0.6829, 0.4721, 0.6829, 0.4721, 0.6829, 0.4721, 0.6829, 0.4721, 0.6829, 0.4721, 0.6829, 0.4721, 0.6829, 0.4721, 0.6829, 0.4721, 0.6829, 0.4721, 0.6829, 0.4721, 0.6829, 0.4721, 0.6829, 0.4721, 0.6829, 0.4721, 0.6829, 0.4721, 0.6829, 0.4721, 0.6829, 0.4721, 0.6829, 0.4721, 0.6829, 0.4721, 0.6829, 0.4721, 0.6829, 0.4721, 0.6829, 0.4721, 0.6829, 0.4721, 0.6829, 0.4721, 0.6829, 0.4721, 0.6829, 0.4721, 0.6829, 0.4721, 0.6829, 0.4721, 0.6829, 0.4721, 0.6829, 0.4721, 0.6829, 0.4721, 0.6829, 0.4721, 0.6829, 0.4721, 0.6829, 0.4721, 0.6829, 0.4721, 0.6829, 0.4721, 0.6829, 0.4721, 0.6829, 0.4721, 0.6829, 0.4721, 0.6829, 0.4721, 0.6829, 0.4721, 0.6829, 0.4721, 0.6829, 0.4721, 0.6829, 0.4721, 0.6829, 0.4721, 0.6829, 0.4721, 0.6829, 0.4721, 0.6829, 0.4721, 0.6829, 0.4721, 0.6829, 0.4721, 0.6829, 0.4721, 0.6829, 0.4721, 0.6829, 0.4721, 0.6829, 0.4721, 0.6829, 0.4721, 0.6829, 0.4721, 0.6829, 0.4721, 0.6829, 0.4721, 0.6829, 0.4721, 0.6829, 0.4721, 0.6829, 0.4721, 0.6829, 0.4721, 0.6829, 0.4721, 0.6829, 0.4721, 0.6829, 0.4721, 0.6829, 0.4721, 0.6829, 0.4721, 0.6829, 0.4721, 0.6829, 0.4721, 0.6829, 0.4721, 0.6829, 0.4721, 0.6829, 0.4721, 0.6829, 0.4721, 0.6829, 0.4721, 0.6829, 0.4721, 0.6829, 0.4721, 0.6829, 0.4721, 0.6829, 0.4721, 0.6829, 0.4721, 0.6829, 0.4721, 0.6829, 0.4721, 0.6829, 0.4721, 0.6829, 0.4721, 0.6829, 0.4721, 0.6829, 0.4721, 0.6829, 0.4721, 0.6829, 0.4721, 0.6829, 0.4721, 0.6829, 0.4721, 0.6829, 0.4721, 0.6829, 0.4721, 0.6829, 0.4721, 0.6829, 0.4721, 0.6829, 0.4721, 0.6829, 0.4721, 0.6829, 0.4721, 0.6829, 0.4721, 0.6829, 0.4721, 0.6829, 0.4721, 0.6829, 0.4721, 0.6829, 0.4721, 0.6829, 0.4721, 0.6829, 0.4721, 0.6829, 0.4721, 0.6829, 0.4721, 0.6829, 0.4721, 0.6829, 0.4721, 0.6829, 0.4721, 0.6829, 0.4721, 0.6829, 0.4721, 0.6829, 0.4721, 0.6829, 0.4721, 0.6829, 0.4721, 0.6829, 0.4721, 0.6829, 0.4721, 0.6829, 0.4721, 0.6829, 0.4721, 0.6829, 0.4721, 0.6829, 0.4721, 0.6829, 0.4721, 0.6829, 0.4721, 0.6829, 0.4721, 0.6829, 0.4721, 0.6829, 0.4721, 0.6829, 0.4721, 0.6829, 0.4721, 0.6829, 0.4721, 0.6829, 0.4721, 0.6829, 0.4721, 0.6829, 0.4721, 0.6829, 0.4721, 0.6829, 0.4721, 0.6829, 0.4721, 0.6829, 0.4721, 0.6829, 0.4721, 0.6829, 0.4721, 0.6829, 0.4721, 0.6829, 0.4721, 0.6829, 0.4721, 0.6829, 0.4721, 0.6829, 0.4721, 0.6829, 0.4721, 0.6829, 0.4721, 0.6829, 0.4721, 0.6829, 0.4721, 0.6829, 0.4721, 0.6829, 0.4721, 0.6829, 0.4721, 0.6829, 0.4721, 0.6829, 0.4721, 0.6829, 0.4721, 0.6829, 0.4721, 0.6829, 0.4721, 0.6829, 0.4721, 0.6829, 0.4721, 0.6829, 0.4721, 0.6829, 0.4721, 0.6829, 0.4721, 0.6829, 0.4721, 0.6829, 0.4721, 0.6829, 0.4721, 0.6829, 0.4721, 0.6829, 0.4721, 0.6829, 0.4721, 0.6829, 0.4721, 0.6829, 0.4721, 0.6829, 0.4721, 0.6829, 0.4721, 0.6829, 0.4721, 0.6829, 0.4721, 0.6829, 0.4721, 0.6829, 0.4721, 0.6829, 0.4721, 0.6829, 0.4721, 0.6829, 0.4721, 0.6829, 0.4721, 0.6829, 0.4721, 0.6829, 0.4721, 0.6829, 0.4721, 0.6829, 0.4721, 0.6829, 0.4721, 0.6829, 0.4721, 0.6829, 0.4721, 0.6829, 0.4721, 0.6829, 0.4721, 0.6829, 0.4721, 0.6829, 0.4721, 0.6829, 0.4721, 0.6829, 0.4721, 0.6829, 0.4721, 0.6829, 0.4721, 0.6829, 0.4721, 0.6829, 0.4721, 0.6829, 0.4721, 0.6829, 0.4721, 0.6829, 0.4721, 0.6829, 0.4721, 0.6829, 0.4721, 0.6829, 0.4721, 0.6829, 0.4721, 0.6829, 0.4721, 0.6829, 0.4721, 0.6829, 0.4721, 0.6829, 0.4721, 0.6829, 0.4721, 0.6829, 0.4721, 0.6829, 0.4721, 0.6829, 0.4721, 0.6829, 0.4721, 0.6829, 0.4721, 0.6829, 0.4721, 0.6829, 0.4721, 0.6829, 0.4721, 0.6829, 0.4721, 0.6829, 0.4721, 0.6829, 0.4721, 0.6829, 0.4721, 0.6829, 0.4721, 0.6829, 0.4721, 0.6829, 0.4721, 0.6829, 0.4721, 0.6829, 0.4721, 0.6829, 0.4721, 0.6829, 0.4721, 0.6829, 0.4721, 0.6829, 0.4721, 0.6829, 0.4721, 0.6829, 0.4721, 0.6829, 0.4721, 0.6829, 0.4721, 0.6829, 0.4721, 0.6829, 0.4721, 0.6829, 0.4721, 0.6829, 0.4721, 0.6829, 0.4721, 0.6829, 0.4721, 0.6829, 0.4721, 0.6829, 0.4721, 0.6829, 0.4721, 0.6829, 0.4721, 0.6829, 0.4721, 0.6829, 0.4721, 0.6829, 0.4721, 0.6829, 0.4721, 0.6829, 0.4721, 0.6829, 0.4721, 0.6829, 0.4721, 0.6829, 0.4721, 0.6829, 0.4721, 0.6829, 0.4721, 0.6829, 0.4721, 0.6829, 0.4721, 0.6829, 0.4721, 0.6829, 0.4721, 0.6829, 0.4721, 0.6829, 0.4721, 0.6829, 0.4721, 0.6829, 0.4721, 0.6829, 0.4721, 0.6829, 0.4721, 0.6829, 0.4721, 0.6829, 0.4721, 0.6829, 0.4721, 0.6829, 0.4721, 0.6829, 0.4721, 0.6829, 0.4721, 0.6829, 0.4721, 0.6829, 0.4721, 0.6829, 0.4721, 0.6829, 0.4721, 0.6829, 0.4721, 0.6829, 0.4721, 0.6829, 0.4721, 0.6829, 0.4721, 0.6829, 0.4721, 0.6829, 0.4721, 0.6829, 0.4721, 0.6829, 0.4721, 0.6829, 0.4721, 0.6829, 0.4721, 0.6829, 0.4721, 0.6829, 0.4721, 0.6829, 0.4721, 0.6829, 0.4721, 0.6829, 0.4721, 0.6829, 0.4721, 0.6829, 0.4721, 0.6829, 0.4721, 0.6829, 0.4721, 0.6829, 0.4721, 0.6829, 0.4721, 0.6829, 0.4721, 0.6829, 0.4721, 0.6829, 0.4721, 0.6829, 0.4721, 0.6829, 0.4721, 0.6829, 0.4721, 0.6829, 0.4721, 0.6829, 0.4721, 0.6829, 0.4721, 0.6829, 0.4721, 0.6829, 0.4721, 0.6829, 0.4721, 0.6829, 0.4721, 0.6829, 0.4721, 0.6829, 0.4721, 0.6829, 0.4721, 0.6829, 0.4721, 0.6829, 0.4721, 0.6829, 0.4721, 0.6829, 0.4721, 0.6829, 0.4721, 0.6829, 0.4721, 0.6829, 0.4721, 0.6829, 0.4721, 0.6829, 0.4721, 0.6829, 0.4721, 0.6829, 0.4721, 0.6829, 0.4721, 0.6829, 0.4721, 0.6829, 0.4721, 0.6829, 0.4721, 0.6829, 0.4721, 0.6829, 0.4721, 0.6829, 0.4721, 0.6829, 0.4721, 0.6829, 0.4721, 0.6829, 0.4721, 0.6829, 0.4721, 0.6829, 0.4721, 0.6829, 0.4721, 0.6829, 0.4721, 0.6829, 0.4721, 0.6829, 0.4721, 0.6829, 0.4721, 0.6829, 0.4721, 0.6829, 0.4721, 0.6829, 0.4721, 0.6829, 0.4721, 0.6829, 0.4721, 0.6829, 0.4721, 0.6829, 0.4721, 0.6829, 0.4721, 0.6829, 0.4721, 0.6829, 0.4721, 0.6829, 0.4721, 0.6829, 0.4721, 0.6829, 0.4721, 0.6829, 0.4721, 0.6829, 0.4721, 0.6829, 0.4721, 0.6829, 0.4721, 0.6829, 0.4721, 0.6829, 0.4721, 0.6829, 0.4721, 0.6829, 0.4721, 0.6829, 0.4721, 0.6829, 0.4721, 0.6829, 0.4721, 0.6829, 0.4721, 0.6829, 0.4721, 0.6829, 0.4721, 0.6829, 0.4721, 0.6829, 0.4721, 0.6829, 0.4721, 0.6829, 0.4721, 0.6829, 0.4721, 0.6829, 0.4721, 0.6829, 0.4721, 0.6829, 0.4721, 0.6829, 0.4721, 0.6829, 0.4721, 0.6829, 0.4721, 0.6829, 0.4721, 0.6829, 0.4721, 0.6829, 0.4721, 0.6829, 0.4721, 0.6829, 0.4721, 0.6829, 0.4721, 0.6829, 0.4721, 0.6829, 0.4721, 0.6829, 0.4721, 0.6829, 0.4721, 0.6829, 0.4721, 0.6829, 0.4721, 0.6829, 0.4721, 0.6829, 0.4721, 0.6829, 0.4721, 0.6829, 0.4721, 0.6829, 0.4721, 0.6829, 0.4721, 0.6829, 0.4721, 0.6829, 0.4721, 0.6829, 0.4721, 0.6829, 0.4721, 0.6829, 0.4721, 0.6829, 0.4721, 0.6829, 0.4721, 0.6829, 0.4721, 0.6829, 0.4721, 0.6829, 0.4721, 0.6829, 0.4721, 0.6829, 0.4721, 0.6829, 0.4721, 0.6829, 0.4721, 0.6829, 0.4721, 0.6829, 0.4721, 0.6829, 0.4721, 0.6829, 0.4721, 0.6829, 0.4721, 0.6829, 0.4721, 0.6829, 0.4721, 0.6829, 0.4721, 0.6829, 0.4721, 0.6829, 0.4721, 0.6829, 0.4721, 0.6829, 0.4721, 0.6829, 0.4721, 0.6829, 0.4721, 0.6829, 0.4721, 0.6829, 0.4721, 0.6829, 0.4721, 0.6829, 0.4721, 0.6829, 0.4721, 0.6829, 0.4721, 0.6829, 0.4721, 0.6829, 0.4721, 0.6829, 0.4721, 0.6829, 0.4721, 0.6829, 0.4721, 0.6829, 0.4721, 0.6829, 0.4721, 0.6829, 0.4721, 0.6829, 0.4721, 0.6829, 0.4721, 0.6829, 0.4721, 0.6829, 0.4721, 0.6829, 0.4721, 0.6829, 0.4721, 0.6829, 0.4721, 0.6829, 0.4721, 0.6829, 0.4721, 0.6829, 0.4721, 0.6829, 0.4721, 0.6829, 0.4721, 0.6829, 0.4721, 0.6829, 0.4721, 0.6829, 0.4721, 0.6829, 0.4721, 0.6829, 0.4721, 0.6829, 0.4721, 0.6829, 0.4721, 0.6829, 0.4721, 0.6829, 0.4721, 0.6829, 0.4721, 0.6829, 0.4721, 0.6829, 0.4721, 0.6829, 0.4721, 0.6829, 0.4721, 0.6829, 0.4721, 0.6829, 0.4721, 0.6829, 0.4721, 0.6829, 0.4721, 0.6829, 0.4721, 0.6829, 0.4721, 0.6829, 0.4721, 0.6829, 0.4721, 0.6829, 0.4721, 0.6829, 0.4721, 0.6829, 0.4721, 0.6829, 0.4721, 0.6829, 0.4721, 0.6829, 0.4721, 0.6829, 0.4721, 0.6829, 0.4721, 0.6829, 0.4721, 0.6829, 0.4721, 0.6829, 0.4721, 0.6829, 0.4721, 0.6829, 0.4721, 0.6829, 0.4721, 0.6829, 0.4721, 0.6829, 0.4721, 0.6829, 0.4721, 0.6829, 0.4721, 0.6829, 0.4721, 0.6829, 0.4721, 0.6829, 0.4721, 0.6829, 0.4721, 0.6829, 0.4721, 0.6829, 0.4721, 0.6829, 0.4721, 0.6829, 0.4721, 0.6829, 0.4721, 0.6829, 0.4721, 0.6829, 0.4721, 0.6829, 0.4721, 0.6829, 0.4721, 0.6829, 0.4721, 0.6829, 0.4721, 0.6829, 0.4721, 0.6829, 0.4721, 0.6829, 0.4721, 0.6829, 0.4721, 0.6829, 0.4721, 0.6829, 0.4721, 0.6829, 0.4721, 0.6829, 0.4721, 0.6829, 0.4721, 0.6829, 0.4721, 0.6829, 0.4721, 0.6829, 0.4721, 0.6829, 0.4721, 0.6829, 0.4721, 0.6829, 0.4721, 0.6829, 0.4721, 0.6829, 0.4721, 0.6829, 0.4721, 0.6829, 0.4721, 0.6829, 0.4721, 0.6829, 0.4721, 0.6829, 0.4721, 0.6829, 0.4721, 0.6829, 0.4721, 0.6829, 0.4721, 0.6829, 0.4721, 0.6829, 0.4721, 0.6829, 0.4721, 0.6829, 0.4721, 0.6829, 0.4721, 0.6829, 0.4721, 0.6829, 0.4721, 0.6829, 0.4721, 0.6829, 0.4721, 0.6829, 0.4721, 0.6829, 0.4721, 0.6829, 0.4721, 0.6829, 0.4721, 0.6829, 0.4721, 0.6829, 0.4721, 0.6829, 0.4721, 0.6829, 0.4721, 0.6829, 0.4721, 0.6829, 0.4721, 0.6829, 0.4721, 0.6829, 0.4721, 0.6829, 0.4721, 0.6829, 0.4721, 0.6829, 0.4721, 0.6829, 0.4721, 0.6829, 0.4721, 0.6829, 0.4721, 0.6829, 0.4721, 0.6829, 0.4721, 0.6829, 0.4721, 0.6829, 0.4721, 0.6829, 0.4721, 0.6829, 0.4721, 0.6829, 0.4721, 0.6829, 0.4721, 0.6829, 0.4721, 0.6829, 0.4721, 0.6829, 0.4721, 0.6829, 0.4721, 0.6829, 0.4721, 0.6829, 0.4721, 0.6829, 0.4721, 0.6829, 0.4721, 0.6829, 0.4721, 0.6829, 0.4721, 0.6829, 0.4721, 0.6829, 0.4721, 0.6829, 0.4721, 0.6829, 0.4721, 0.6829, 0.4721, 0.6829, 0.4721, 0.6829, 0.4721, 0.6829, 0.4721, 0.6829, 0.4721, 0.6829, 0.4721, 0.6829, 0.4721, 0.6829, 0.4721, 0.6829, 0.4721, 0.6829, 0.4721, 0.6829, 0.4721, 0.6829, 0.4721, 0.6829, 0.4721, 0.6829, 0.4721, 0.6829, 0.4721, 0.6829, 0.4721, 0.6829, 0.4721, 0.6829, 0.4721, 0.6829, 0.4721, 0.6829, 0.4721, 0.6829, 0.4721, 0.6829, 0.4721, 0.6829, 0.4721, 0.6829, 0.4721, 0.6829, 0.4721, 0.6829, 0.4721, 0.6829, 0.4721, 0.6829, 0.4721, 0.6829, 0.4721, 0.6829, 0.4721, 0.6829, 0.4721, 0.6829, 0.4721, 0.6829, 0.4721, 0.6829, 0.4721, 0.6829, 0.4721, 0.6829, 0.4721, 0.6829, 0.4721, 0.6829, 0.4721, 0.6829, 0.4721, 0.6829, 0.4721, 0.6829, 0.4721, 0.6829, 0.4721, 0.6829, 0.4721, 0.6829, 0.4721, 0.6829, 0.4721, 0.6829, 0.4721, 0.6829, 0.4721, 0.6829, 0.4721, 0.6829, 0.4721, 0.6829, 0.4721, 0.6829, 0.4721, 0.6829, 0.4721, 0.6829, 0.4721, 0.6829, 0.4721, 0.6829, 0.4721, 0.6829, 0.4721, 0.6829, 0.4721, 0.6829, 0.4721, 0.6829, 0.4721, 0.6829, 0.4721, 0.6829, 0.4721, 0.6829, 0.4721, 0.6829, 0.4721, 0.6829, 0.4721, 0.6829, 0.4721, 0.6829, 0.4721, 0.6829, 0.4721, 0.6829, 0.4721, 0.6829, 0.4721, 0.6829, 0.4721, 0.6829, 0.4721, 0.6829, 0.4721, 0.6829, 0.4721, 0.6829, 0.4721, 0.6829, 0.4721, 0.6829, 0.4721, 0.6829, 0.4721, 0.6829, 0.4721, 0.6829, 0.4721, 0.6829, 0.4721, 0.6829, 0.4721, 0.6829, 0.4721, 0.6829, 0.4721, 0.6829, 0.4721, 0.6829, 0.4721, 0.6829, 0.4721, 0.6829, 0.4721, 0.6829, 0.4721, 0.6829, 0.4721, 0.6829, 0.4721, 0.6829, 0.4721, 0.6829, 0.4721, 0.6829, 0.4721, 0.6829, 0.4721, 0.6829, 0.4721, 0.6829, 0.4721, 0.6829, 0.4721, 0.6829, 0.4721, 0.6829, 0.4721, 0.6829, 0.4721, 0.6829, 0.4721, 0.6829, 0.4721, 0.6829, 0.4721, 0.6829, 0.4721, 0.6829, 0.4721, 0.6829, 0.4721, 0.6829, 0.4721, 0.6829, 0.4721, 0.6829, 0.4721, 0.6829, 0.4721, 0.6829, 0.4721, 0.6829, 0.4721, 0.6829, 0.4721, 0.6829, 0.4721, 0.6829, 0.4721, 0.6829, 0.4721, 0.6829, 0.4721, 0.6829, 0.4721, 0.6829, 0.4721, 0.6829, 0.4721, 0.6829, 0.4721, 0.6829, 0.4721, 0.6829, 0.4721, 0.6829, 0.4721, 0.6829, 0.4721, 0.6829, 0.4721, 0.6829, 0.4721, 0.6829, 0.4721, 0.6829, 0.4721, 0.6829, 0.4721, 0.6829, 0.4721, 0.6829, 0.4721, 0.6829, 0.4721, 0.6829, 0.4721, 0.6829, 0.4721, 0.6829, 0.4721, 0.6829, 0.4721, 0.6829, 0.4721, 0.6829, 0.4721, 0.6829, 0.4721, 0.6829, 0.4721, 0.6829, 0.4721, 0.6829, 0.4721, 0.6829, 0.4721, 0.6829, 0.4721, 0.6829, 0.4721, 0.6829, 0.4721, 0.6829, 0.4721, 0.6829, 0.4721, 0.6829, 0.4721, 0.6829, 0.4721, 0.6829, 0.4721, 0.6829, 0.4721, 0.6829, 0.4721, 0.6829, 0.4721, 0.6829, 0.4721, 0.6829, 0.4721, 0.6829, 0.4721, 0.6829, 0.4721, 0.6829, 0.4721, 0.6829, 0.4721, 0.6829, 0.4721, 0.6829, 0.4721, 0.6829, 0.4721, 0.6829, 0.4721, 0.6829, 0.4721, 0.6829, 0.4721, 0.6829, 0.4721, 0.6829, 0.4721, 0.6829, 0.4721, 0.6829, 0.4721, 0.6829, 0.4721, 0.6829, 0.4721, 0.6829, 0.4721, 0.6829, 0.4721, 0.6829, 0.4721, 0.6829, 0.4721, 0.6829, 0.4721, 0.6829, 0.4721, 0.6829, 0.4721, 0.6829, 0.4721, 0.6829, 0.4721, 0.6829, 0.4721, 0.6829, 0.4721, 0.6829, 0.4721, 0.6829, 0.4721, 0.6829, 0.4721, 0.6829, 0.4721, 0.6829, 0.4721, 0.6829, 0.4721, 0.6829, 0.4721, 0.6829, 0.4721, 0.6829, 0.4721, 0.6829, 0.4721, 0.6829, 0.4721, 0.6829, 0.4721, 0.6829, 0.4721, 0.6829, 0.4721, 0.6829, 0.4721, 0.6829, 0.4721, 0.6829, 0.4721, 0.6829, 0.4721, 0.6829, 0.4721, 0.6829, 0.4721, 0.6829, 0.4721, 0.6829, 0.4721, 0.6829, 0.4721, 0.6829, 0.4721, 0.6829, 0.4721, 0.6829, 0.4721, 0.6829, 0.4721, 0.6829, 0.4721, 0.6829, 0.4721, 0.6829, 0.4721, 0.6829, 0.4721, 0.6829, 0.4721, 0.6829, 0.4721, 0.6829, 0.4721, 0.6829, 0.4721, 0.6829, 0.4721, 0.6829, 0.4721, 0.6829, 0.4721, 0.6829, 0.4721, 0.6829, 0.4721, 0.6829, 0.4721, 0.6829, 0.4721, 0.6829, 0.4721, 0.6829, 0.4721, 0.6829, 0.4721, 0.6829, 0.4721, 0.6829, 0.4721, 0.6829, 0.4721, 0.6829, 0.4721, 0.6829, 0.4721, 0.6829, 0.4721, 0.6829, 0.4721, 0.6829, 0.4721, 0.6829, 0.4721, 0.6829, 0.4721, 0.6829, 0.4721, 0.6829, 0.4721, 0.6829, 0.4721, 0.6829, 0.4721, 0.6829, 0.4721, 0.6829, 0.4721, 0.6829, 0.4721, 0.6829, 0.4721, 0.6829, 0.4721, 0.6829, 0.4721, 0.6829, 0.4721, 0.6829, 0.4721, 0.6829, 0.4721, 0.6829, 0.4721, 0.6829, 0.4721, 0.6829, 0.4721, 0.6829, 0.4721, 0.6829, 0.4721, 0.6829, 0.4721, 0.6829, 0.4721, 0.6829, 0.4721, 0.6829, 0.4721, 0.6829, 0.4721, 0.6829, 0.4721, 0.6829, 0.4721, 0.6829, 0.4721, 0.6829, 0.4721, 0.6829, 0.4721, 0.6829, 0.4721, 0.6829, 0.4721, 0.6829, 0.4721, 0.6829, 0.4721, 0.6829, 0.4721, 0.6829, 0.4721, 0.6829, 0.4721, 0.6829, 0.4721, 0.6829, 0.4721, 0.6829, 0.4721, 0.6829, 0.4721, 0.6829, 0.4721, 0.6829, 0.4721, 0.6829, 0.4721, 0.6829, 0.4721, 0.6829, 0.4721, 0.6829, 0.4721, 0.6829, 0.4721, 0.6829, 0.4721, 0.6829, 0.4721, 0.6829, 0.4721, 0.6829, 0.4721, 0.6829, 0.4721, 0.6829, 0.4721, 0.6829, 0.4721, 0.6829, 0.4721, 0.6829, 0.4721, 0.6829, 0.4721, 0.6829, 0.4721, 0.6829, 0.4721, 0.6829, 0.4721, 0.6829, 0.4721, 0.6829, 0.4721, 0.6829, 0.4721, 0.6829, 0.4721, 0.6829, 0.4721, 0.6829, 0.4721, 0.6829, 0.4721, 0.6829, 0.4721, 0.6829, 0.4721, 0.6829, 0.4721, 0.6829, 0.4721, 0.6829, 0.4721, 0.6829, 0.4721, 0.6829, 0.4721, 0.6829, 0.4721, 0.6829, 0.4721, 0.6829, 0.4721, 0.6829, 0.4721, 0.6829, 0.4721, 0.6829, 0.4721, 0.6829, 0.4721, 0.6829, 0.4721, 0.6829, 0.4721, 0.6829, 0.4721, 0.6829, 0.4721, 0.6829, 0.4721, 0.6829, 0.4721, 0.6829, 0.4721, 0.6829, 0.4721, 0.6829, 0.4721, 0.6829, 0.4721, 0.6829, 0.4721, 0.6829, 0.4721, 0.6829, 0.4721, 0.6829, 0.4721, 0.6829, 0.4721, 0.6829, 0.4721, 0.6829, 0.4721, 0.6829, 0.4721, 0.6829, 0.4721, 0.6829, 0.4721, 0.6829, 0.4721, 0.6829, 0.4721, 0.6829, 0.4721, 0.6829, 0.4721, 0.6829, 0.4721, 0.6829, 0.4721, 0.6829, 0.4721, 0.6829, 0.4721, 0.6829, 0.4721, 0.6829, 0.4721, 0.6829, 0.4721, 0.6829, 0.4721, 0.6829, 0.4721, 0.6829, 0.4721, 0.6829, 0.4721, 0.6829, 0.4721, 0.6829, 0.4721, 0.6829, 0.4721, 0.6829, 0.4721, 0.6829, 0.4721, 0.6829, 0.4721, 0.6829, 0.4721, 0.6829, 0.4721, 0.6829, 0.4721, 0.6829, 0.4721, 0.6829, 0.4721, 0.6829, 0.4721, 0.6829, 0.4721, 0.6829, 0.4721, 0.6829, 0.4721, 0.6829, 0.4721, 0.6829, 0.4721, 0.6829, 0.4721, 0.6829, 0.4721, 0.4814, 0.7356, 0.4814, 0.7356, 0.4814, 0.7356, 0.4814, 0.7356, 0.4814, 0.7356, 0.4814, 0.7356, 0.4814, 0.7356, 0.4814, 0.7356, 0.4814, 0.7356, 0.4814, 0.7356, 0.4814, 0.7356, 0.4814, 0.7356, 0.4814, 0.7356, 0.4814, 0.7356, 0.4814, 0.7356, 0.4814, 0.7356, 0.4814, 0.7356, 0.4814, 0.7356, 0.4814, 0.7356, 0.4814, 0.7356, 0.4814, 0.7356, 0.4814, 0.7356, 0.4814, 0.7356, 0.4814, 0.7356, 0.4814, 0.7356, 0.4814, 0.7356, 0.4814, 0.7356, 0.4814, 0.7356, 0.4814, 0.7356, 0.4814, 0.7356, 0.4814, 0.7356, 0.4814, 0.7356, 0.4814, 0.7356, 0.4814, 0.7356, 0.4814, 0.7356, 0.4814, 0.7356, 0.4814, 0.7356, 0.4814, 0.7356, 0.4814, 0.7356, 0.4814, 0.7356, 0.4814, 0.7356, 0.4814, 0.7356, 0.4814, 0.7356, 0.4814, 0.7356, 0.4814, 0.7356, 0.4814, 0.7356, 0.4814, 0.7356, 0.4814, 0.7356, 0.4814, 0.7356, 0.4814, 0.7356, 0.4814, 0.7356, 0.4814, 0.7356, 0.4814, 0.7356, 0.4814, 0.7356, 0.4814, 0.7356, 0.4814, 0.7356, 0.4814, 0.7356, 0.4814, 0.7356, 0.4814, 0.7356, 0.4814, 0.7356, 0.4814, 0.7356, 0.4814, 0.7356, 0.4814, 0.7356, 0.4814, 0.7356, 0.4814, 0.7356, 0.4814, 0.7356, 0.4814, 0.7356, 0.4814, 0.7356, 0.4814, 0.7356, 0.4814, 0.7356, 0.4814, 0.7356, 0.4814, 0.7356, 0.4814, 0.7356, 0.4814, 0.7356, 0.4814, 0.7356, 0.4814, 0.7356, 0.4814, 0.7356, 0.4814, 0.7356, 0.4814, 0.7356, 0.4814, 0.7356, 0.4814, 0.7356, 0.4814, 0.7356, 0.4814, 0.7356, 0.4814, 0.7356, 0.4814, 0.7356, 0.4814, 0.7356, 0.4814, 0.7356, 0.4814, 0.7356, 0.4814, 0.7356, 0.4814, 0.7356, 0.4814, 0.7356, 0.4814, 0.7356, 0.4814, 0.7356, 0.4814, 0.7356, 0.4814, 0.7356, 0.4814, 0.7356, 0.4814, 0.7356, 0.4814, 0.7356, 0.4814, 0.7356, 0.4814, 0.7356, 0.4814, 0.7356, 0.4814, 0.7356, 0.4814, 0.7356, 0.4814, 0.7356, 0.4814, 0.7356, 0.4814, 0.7356, 0.4814, 0.7356, 0.4814, 0.7356, 0.4814, 0.7356, 0.4814, 0.7356, 0.4814, 0.7356, 0.4814, 0.7356, 0.4814, 0.7356, 0.4814, 0.7356, 0.4814, 0.7356, 0.4814, 0.7356, 0.4814, 0.7356, 0.4814, 0.7356, 0.4814, 0.7356, 0.4814, 0.7356, 0.4814, 0.7356, 0.4814, 0.7356, 0.4814, 0.7356, 0.4814, 0.7356, 0.4814, 0.7356, 0.4814, 0.7356, 0.4814, 0.7356, 0.4814, 0.7356, 0.4814, 0.7356, 0.4814, 0.7356, 0.4814, 0.7356, 0.4814, 0.7356, 0.4814, 0.7356, 0.4814, 0.7356, 0.4814, 0.7356, 0.4814, 0.7356, 0.4814, 0.7356, 0.4814, 0.7356, 0.4814, 0.7356, 0.4814, 0.7356, 0.4814, 0.7356, 0.4814, 0.7356, 0.4814, 0.7356, 0.4814, 0.7356, 0.4814, 0.7356, 0.4814, 0.7356, 0.4814, 0.7356, 0.4814, 0.7356, 0.4814, 0.7356, 0.4814, 0.7356, 0.4814, 0.7356, 0.4814, 0.7356, 0.4814, 0.7356, 0.4814, 0.7356, 0.4814, 0.7356, 0.4814, 0.7356, 0.4814, 0.7356, 0.4814, 0.7356, 0.4814, 0.7356, 0.4814, 0.7356, 0.4814, 0.7356, 0.4814, 0.7356, 0.4814, 0.7356, 0.4814, 0.7356, 0.6829, 0.4721, 0.6829, 0.4721, 0.6829, 0.4721, 0.6829, 0.4721, 0.6829, 0.4721, 0.6829, 0.4721, 0.6829, 0.4721, 0.6829, 0.4721, 0.6829, 0.4721, 0.6829, 0.4721, 0.6829, 0.4721, 0.6829, 0.4721, 0.6829, 0.4721, 0.6829, 0.4721, 0.6829, 0.4721, 0.6829, 0.4721, 0.6829, 0.4721, 0.6829, 0.4721, 0.6829, 0.4721, 0.6829, 0.4721, 0.6829, 0.4721, 0.6829, 0.4721, 0.6829, 0.4721, 0.6829, 0.4721, 0.6829, 0.4721, 0.6829, 0.4721, 0.6829, 0.4721, 0.6829, 0.4721, 0.6829, 0.4721, 0.6829, 0.4721, 0.6829, 0.4721, 0.6829, 0.4721, 0.6829, 0.4721, 0.6829, 0.4721, 0.6829, 0.4721, 0.6829, 0.4721, 0.6829, 0.4721, 0.6829, 0.4721, 0.6829, 0.4721, 0.6829, 0.4721, 0.6829, 0.4721, 0.6829, 0.4721, 0.6829, 0.4721, 0.6829, 0.4721, 0.6829, 0.4721, 0.6829, 0.4721, 0.6829, 0.4721, 0.6829, 0.4721, 0.6829, 0.4721, 0.6829, 0.4721, 0.6829, 0.4721, 0.6829, 0.4721, 0.6829, 0.4721, 0.6829, 0.4721, 0.6829, 0.4721, 0.6829, 0.4721, 0.6829, 0.4721, 0.6829, 0.4721, 0.6829, 0.4721, 0.6829, 0.4721, 0.6829, 0.4721, 0.6829, 0.4721, 0.6829, 0.4721, 0.6829, 0.4721, 0.6829, 0.4721, 0.6829, 0.4721, 0.6829, 0.4721, 0.6829, 0.4721, 0.6829, 0.4721, 0.6829, 0.4721, 0.6829, 0.4721, 0.6829, 0.4721, 0.6829, 0.4721, 0.6829, 0.4721, 0.6829, 0.4721, 0.6829, 0.4721, 0.6829, 0.4721, 0.6829, 0.4721, 0.6829, 0.4721, 0.6829, 0.4721, 0.6829, 0.4721, 0.6829, 0.4721, 0.6829, 0.4721, 0.6829, 0.4721, 0.6829, 0.4721, 0.6829, 0.4721, 0.6829, 0.4721, 0.6829, 0.4721, 0.6829, 0.4721, 0.6829, 0.4721, 0.6829, 0.4721, 0.6829, 0.4721, 0.6829, 0.4721, 0.6829, 0.4721, 0.6829, 0.4721, 0.6829, 0.4721, 0.6829, 0.4721, 0.6829, 0.4721, 0.6829, 0.4721, 0.6829, 0.4721, 0.6829, 0.4721, 0.6829, 0.4721, 0.6829, 0.4721, 0.6829, 0.4721, 0.6829, 0.4721, 0.6829, 0.4721, 0.6829, 0.4721, 0.6829, 0.4721, 0.6829, 0.4721, 0.6829, 0.4721, 0.6829, 0.4721, 0.6829, 0.4721, 0.6829, 0.4721, 0.6829, 0.4721, 0.6829, 0.4721, 0.6829, 0.4721, 0.6829, 0.4721, 0.6829, 0.4721, 0.6829, 0.4721, 0.6829, 0.4721, 0.6829, 0.4721, 0.6829, 0.4721, 0.6829, 0.4721, 0.6829, 0.4721, 0.6829, 0.4721, 0.6829, 0.4721, 0.6829, 0.4721, 0.6829, 0.4721, 0.8379, 0.4783, 0.8379, 0.4783, 0.8379, 0.4783, 0.8379, 0.4783, 0.8379, 0.4783, 0.8379, 0.4783, 0.8379, 0.4783, 0.8379, 0.4783, 0.8379, 0.4783, 0.8379, 0.4783, 0.8379, 0.4783, 0.8379, 0.4783, 0.8379, 0.4783, 0.8379, 0.4783, 0.8379, 0.4783, 0.8379, 0.4783, 0.8379, 0.4783, 0.8379, 0.4783, 0.8379, 0.4783, 0.8379, 0.4783, 0.8379, 0.4783, 0.8379, 0.4783, 0.8379, 0.4783, 0.8379, 0.4783, 0.8379, 0.4783, 0.8379, 0.4783, 0.8379, 0.4783, 0.8379, 0.4783, 0.8379, 0.4783, 0.8379, 0.4783, 0.8379, 0.4783, 0.8379, 0.4783, 0.8379, 0.4783, 0.8379, 0.4783, 0.8379, 0.4783, 0.8379, 0.4783, 0.8379, 0.4783, 0.8379, 0.4783, 0.8379, 0.4783, 0.8379, 0.4783, 0.8379, 0.4783, 0.8379, 0.4783, 0.8379, 0.4783, 0.8379, 0.4783, 0.8379, 0.4783, 0.8379, 0.4783, 0.8379, 0.4783, 0.8379, 0.4783, 0.8379, 0.4783, 0.8379, 0.4783, 0.8379, 0.4783, 0.8379, 0.4783, 0.8379, 0.4783, 0.8379, 0.4783, 0.8379, 0.4783, 0.8379, 0.4783, 0.8379, 0.4783, 0.8379, 0.4783, 0.8379, 0.4783, 0.8379, 0.4783, 0.6829, 0.4721, 0.6829, 0.4721, 0.6829, 0.4721, 0.6829, 0.4721, 0.8131, 0.9713, 0.8131, 0.9713, 0.8131, 0.9713, 0.8131, 0.9713, 0.8379, 0.4783, 0.8379, 0.4783, 0.8379, 0.4783, 0.8379, 0.4783, 0.8411, 0.4799, 0.8411, 0.4799, 0.8411, 0.4799, 0.8411, 0.4799, 0.8379, 0.4783, 0.8379, 0.4783, 0.8379, 0.4783, 0.8379, 0.4783, 0.8131, 0.9713, 0.8131, 0.9713, 0.8131, 0.9713, 0.8131, 0.9713, 0.6829, 0.4721, 0.6829, 0.4721, 0.6829, 0.4721, 0.6829, 0.4721, 0.8131, 0.9713, 0.8131, 0.9713, 0.8131, 0.9713, 0.8131, 0.9713, 0.8131, 0.9713, 0.8131, 0.9713, 0.8131, 0.9713, 0.8131, 0.9713])
me_cube_001.materials.append(mat_material)
me_cube_001.update()

# ---- objects
ob_ground = bpy.data.objects.new('Ground', me_cube)
ob_house = bpy.data.objects.new('House', me_cube_001)

# ---- transforms, parenting, visibility, modifiers, constraints
ob_ground.location = (0.0, 0.0, 0.0)
ob_ground.lock_rotations_4d = False
ob_ground.empty_display_type = 'ARROWS'
ob_ground.lineart.crease_threshold = 0.0
ob_house.location = (0.0, 0.0, 0.0)

# ---- collection membership
col_collection.objects.link(ob_ground)
col_collection.objects.link(ob_house)

# ---- scene / render settings (as saved in the file)
scene.frame_start = 1; scene.frame_end = 250; scene.frame_set(1)
scene.render.engine = 'BLENDER_EEVEE_NEXT'
scene.cycles.use_denoising = False
scene.cycles.samples = 128
scene.cycles.sampling_pattern = 'TABULATED_SOBOL'
scene.cycles.use_adaptive_sampling = False
scene.cycles.use_light_tree = False
scene.view_settings.view_transform = 'Standard'
bpy.context.view_layer.update()

# ---- added for rendering (the .blend has no active camera and no usable light): camera, sun
cam_auto = bpy.data.cameras.new('AutoCamera')
cam_auto.lens = 50.0
cam_auto.sensor_width = 36.0
cam_auto.clip_end = 1000.0
ob_auto_camera = bpy.data.objects.new('AutoCamera', cam_auto)
scene.collection.objects.link(ob_auto_camera)
ob_auto_camera.location = (29.5151, -35.4181, 30.6883)
ob_auto_camera.rotation_euler = (1.09748, -7.21219e-08, 0.694738)
scene.camera = ob_auto_camera
light_auto_sun = bpy.data.lights.new('AutoSun', 'SUN')
light_auto_sun.energy = 3.0
light_auto_sun.angle = 0.0523599
ob_auto_sun = bpy.data.objects.new('AutoSun', light_auto_sun)
scene.collection.objects.link(ob_auto_sun)
ob_auto_sun.rotation_euler = (0.872665, 0.174533, 0.523599)
bpy.context.view_layer.update()
